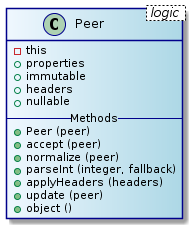

The diagram above was rendered by PlantUML. Its source (embedded in the PNG):
@startuml
skinparam class {
	BackgroundColor AliceBlue|LightBlue
	ArrowColor Black
	BorderColor DarkBlue
}
class Peer < logic > {
  - this
  + properties
  + immutable
  + headers
  + nullable
  -- Methods --
  + Peer (peer)
  + accept (peer)
  + normalize (peer)
  + parseInt (integer, fallback)
  + applyHeaders (headers)
  + update (peer)
  + object ()
}
@endtuml